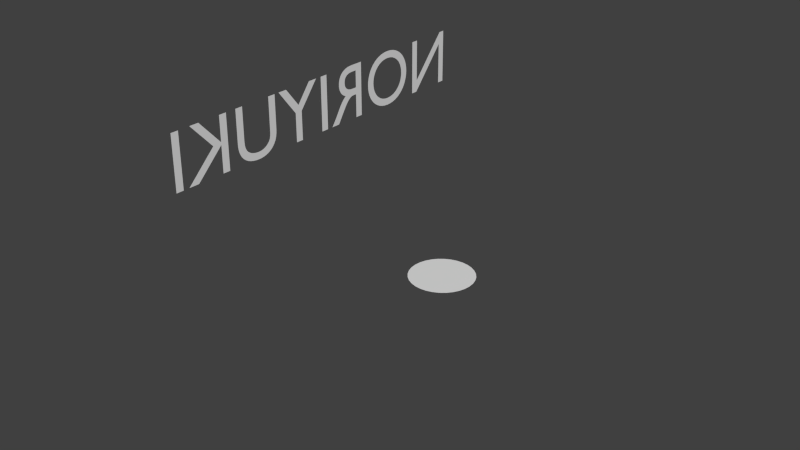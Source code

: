 # Source: person_all.blend  (saved by Blender 2.63.0; exported with 4.5.12 LTS)
import bpy
from mathutils import Matrix  # noqa: F401  (used for matrix-valued properties, if any)

bpy.ops.wm.read_factory_settings(use_empty=True)
scene = bpy.context.scene
scene.name = 'Scene'

# ---- collections
col_collection_1 = bpy.data.collections.new('Collection 1'); scene.collection.children.link(col_collection_1)

# ---- materials (node trees are filled in below, after node groups)
mat_material = bpy.data.materials.new('Material')
mat_material.alpha_threshold = 0.0
mat_material.use_transparent_shadow = False
mat_material.roughness = 0.5
mat_material.line_color = (0.0, 0.0, 0.0, 1.0)

# ---- material node trees

# ---- world
world_world = bpy.data.worlds.new('World'); scene.world = world_world
world_world.color = (0.05088, 0.05088, 0.05088)
world_world.use_sun_shadow = False
world_world.sun_shadow_jitter_overblur = 0.0
world_world.cycles.sampling_method = 'MANUAL'
world_world.cycles.sample_map_resolution = 256

# ---- meshes
me_mesh = bpy.data.meshes.new('Mesh')
me_mesh.from_pydata([(4.6, 0.682, 0.0), (4.502, 0.682, 0.0), (4.502, 0.0, 0.0), (4.6, 0.0, 0.0), (4.055, 0.359, 0.0), (4.352, 0.682, 0.0), (4.23, 0.682, 0.0), (3.943, 0.37, 0.0), (3.943, 0.682, 0.0), (3.845, 0.682, 0.0), (3.845, 0.0, 0.0), (3.943, 0.0, 0.0), (3.943, 0.337, 0.0), (4.29, 0.0, 0.0), (4.425, 0.0, 0.0), (3.71, 0.682, 0.0), (3.612, 0.682, 0.0), (3.612, 0.285, 0.0), (3.612, 0.2693, 0.0), (3.611, 0.2542, 0.0), (3.61, 0.2396, 0.0), (3.609, 0.2257, 0.0), (3.606, 0.2124, 0.0), (3.604, 0.1996, 0.0), (3.6, 0.1875, 0.0), (3.596, 0.176, 0.0), (3.59, 0.165, 0.0), (3.584, 0.1547, 0.0), (3.577, 0.1451, 0.0), (3.569, 0.136, 0.0), (3.561, 0.1284, 0.0), (3.552, 0.1212, 0.0), (3.541, 0.1143, 0.0), (3.53, 0.108, 0.0), (3.518, 0.1021, 0.0), (3.506, 0.09688, 0.0), (3.492, 0.09227, 0.0), (3.477, 0.08837, 0.0), (3.461, 0.08523, 0.0), (3.445, 0.08292, 0.0), (3.427, 0.08149, 0.0), (3.409, 0.081, 0.0), (3.394, 0.0814, 0.0), (3.38, 0.08259, 0.0), (3.367, 0.08458, 0.0), (3.353, 0.08737, 0.0), (3.34, 0.09097, 0.0), (3.328, 0.09538, 0.0), (3.316, 0.1006, 0.0), (3.304, 0.1066, 0.0), (3.293, 0.1135, 0.0), (3.282, 0.1212, 0.0), (3.272, 0.1297, 0.0), (3.262, 0.139, 0.0), (3.255, 0.1468, 0.0), (3.248, 0.1548, 0.0), (3.243, 0.1631, 0.0), (3.238, 0.172, 0.0), (3.233, 0.1815, 0.0), (3.23, 0.1918, 0.0), (3.227, 0.203, 0.0), (3.225, 0.2154, 0.0), (3.223, 0.229, 0.0), (3.222, 0.244, 0.0), (3.221, 0.2607, 0.0), (3.221, 0.279, 0.0), (3.221, 0.682, 0.0), (3.123, 0.682, 0.0), (3.123, 0.258, 0.0), (3.126, 0.2137, 0.0), (3.134, 0.1736, 0.0), (3.147, 0.1378, 0.0), (3.165, 0.1061, 0.0), (3.186, 0.07845, 0.0), (3.211, 0.05475, 0.0), (3.239, 0.03492, 0.0), (3.269, 0.01889, 0.0), (3.302, 0.006562, 0.0), (3.336, -0.002139, 0.0), (3.371, -0.007299, 0.0), (3.407, -0.009, 0.0), (3.456, -0.006739, 0.0), (3.5, -7.87e-05, 0.0), (3.54, 0.0108, 0.0), (3.576, 0.0257, 0.0), (3.607, 0.04446, 0.0), (3.635, 0.06688, 0.0), (3.658, 0.09277, 0.0), (3.677, 0.122, 0.0), (3.691, 0.1543, 0.0), (3.702, 0.1895, 0.0), (3.708, 0.2275, 0.0), (3.71, 0.268, 0.0), (2.759, 0.447, 0.0), (2.576, 0.682, 0.0), (2.458, 0.682, 0.0), (2.711, 0.361, 0.0), (2.711, 0.0, 0.0), (2.809, 0.0, 0.0), (2.809, 0.36, 0.0), (3.062, 0.682, 0.0), (2.944, 0.682, 0.0), (2.382, 0.682, 0.0), (2.284, 0.682, 0.0), (2.284, 0.0, 0.0), (2.382, 0.0, 0.0), (1.681, 0.682, 0.0), (1.681, 0.0, 0.0), (1.779, 0.0, 0.0), (1.779, 0.296, 0.0), (1.82, 0.296, 0.0), (1.832, 0.2956, 0.0), (1.845, 0.2942, 0.0), (1.857, 0.2913, 0.0), (1.869, 0.2867, 0.0), (1.882, 0.2799, 0.0), (1.895, 0.2705, 0.0), (1.91, 0.2582, 0.0), (1.925, 0.2427, 0.0), (1.942, 0.2234, 0.0), (1.96, 0.2002, 0.0), (1.979, 0.1725, 0.0), (2.001, 0.14, 0.0), (2.091, 0.0, 0.0), (2.208, 0.0, 0.0), (2.197, 0.01541, 0.0), (2.187, 0.02931, 0.0), (2.178, 0.04191, 0.0), (2.169, 0.05344, 0.0), (2.162, 0.06415, 0.0), (2.155, 0.07425, 0.0), (2.148, 0.08398, 0.0), (2.142, 0.09356, 0.0), (2.135, 0.1032, 0.0), (2.129, 0.1132, 0.0), (2.122, 0.1237, 0.0), (2.115, 0.135, 0.0), (2.102, 0.1558, 0.0), (2.09, 0.1757, 0.0), (2.078, 0.1946, 0.0), (2.066, 0.2127, 0.0), (2.055, 0.2298, 0.0), (2.043, 0.246, 0.0), (2.031, 0.2613, 0.0), (2.018, 0.2757, 0.0), (2.006, 0.2891, 0.0), (1.992, 0.3017, 0.0), (1.978, 0.3133, 0.0), (1.963, 0.324, 0.0), (1.981, 0.3319, 0.0), (1.997, 0.341, 0.0), (2.012, 0.3512, 0.0), (2.025, 0.3626, 0.0), (2.037, 0.3752, 0.0), (2.047, 0.3888, 0.0), (2.056, 0.4034, 0.0), (2.064, 0.419, 0.0), (2.069, 0.4357, 0.0), (2.074, 0.4532, 0.0), (2.076, 0.4717, 0.0), (2.077, 0.491, 0.0), (2.075, 0.5195, 0.0), (2.07, 0.5461, 0.0), (2.061, 0.5706, 0.0), (2.05, 0.593, 0.0), (2.035, 0.613, 0.0), (2.017, 0.6308, 0.0), (1.996, 0.646, 0.0), (1.972, 0.6587, 0.0), (1.946, 0.6688, 0.0), (1.918, 0.676, 0.0), (1.886, 0.6805, 0.0), (1.853, 0.682, 0.0), (1.779, 0.598, 0.0), (1.842, 0.598, 0.0), (1.865, 0.5972, 0.0), (1.885, 0.5948, 0.0), (1.903, 0.5909, 0.0), (1.919, 0.5855, 0.0), (1.933, 0.5787, 0.0), (1.944, 0.5705, 0.0), (1.954, 0.561, 0.0), (1.962, 0.5501, 0.0), (1.968, 0.5381, 0.0), (1.972, 0.5249, 0.0), (1.975, 0.5105, 0.0), (1.976, 0.495, 0.0), (1.976, 0.4808, 0.0), (1.974, 0.467, 0.0), (1.97, 0.4536, 0.0), (1.965, 0.4409, 0.0), (1.958, 0.429, 0.0), (1.949, 0.4181, 0.0), (1.937, 0.4084, 0.0), (1.924, 0.4001, 0.0), (1.907, 0.3933, 0.0), (1.888, 0.3883, 0.0), (1.867, 0.3851, 0.0), (1.842, 0.384, 0.0), (1.779, 0.384, 0.0), (0.826, 0.341, 0.0), (0.8289, 0.2953, 0.0), (0.8375, 0.2508, 0.0), (0.8515, 0.2083, 0.0), (0.8708, 0.168, 0.0), (0.8952, 0.1307, 0.0), (0.9244, 0.09663, 0.0), (0.9582, 0.06645, 0.0), (0.9965, 0.04063, 0.0), (1.039, 0.01967, 0.0), (1.086, 0.004079, 0.0), (1.136, -0.005646, 0.0), (1.19, -0.009, 0.0), (1.246, -0.005627, 0.0), (1.298, 0.004148, 0.0), (1.345, 0.01981, 0.0), (1.388, 0.04085, 0.0), (1.427, 0.06675, 0.0), (1.461, 0.097, 0.0), (1.49, 0.1311, 0.0), (1.515, 0.1685, 0.0), (1.534, 0.2087, 0.0), (1.548, 0.2512, 0.0), (1.556, 0.2955, 0.0), (1.559, 0.341, 0.0), (1.556, 0.3878, 0.0), (1.547, 0.4329, 0.0), (1.533, 0.4758, 0.0), (1.514, 0.5162, 0.0), (1.489, 0.5535, 0.0), (1.46, 0.5872, 0.0), (1.426, 0.6171, 0.0), (1.387, 0.6425, 0.0), (1.344, 0.663, 0.0), (1.297, 0.6783, 0.0), (1.246, 0.6877, 0.0), (1.192, 0.691, 0.0), (1.138, 0.6877, 0.0), (1.088, 0.6782, 0.0), (1.042, 0.6629, 0.0), (0.9989, 0.6423, 0.0), (0.9603, 0.6168, 0.0), (0.9261, 0.5869, 0.0), (0.8965, 0.553, 0.0), (0.8718, 0.5157, 0.0), (0.8521, 0.4754, 0.0), (0.8378, 0.4326, 0.0), (0.829, 0.3876, 0.0), (0.927, 0.341, 0.0), (0.9293, 0.3776, 0.0), (0.9361, 0.4123, 0.0), (0.947, 0.4449, 0.0), (0.9619, 0.4751, 0.0), (0.9805, 0.5026, 0.0), (1.003, 0.5272, 0.0), (1.028, 0.5488, 0.0), (1.056, 0.5669, 0.0), (1.086, 0.5815, 0.0), (1.12, 0.5922, 0.0), (1.155, 0.5987, 0.0), (1.192, 0.601, 0.0), (1.229, 0.5987, 0.0), (1.265, 0.5922, 0.0), (1.298, 0.5815, 0.0), (1.329, 0.5669, 0.0), (1.357, 0.5488, 0.0), (1.382, 0.5273, 0.0), (1.404, 0.5026, 0.0), (1.423, 0.4751, 0.0), (1.438, 0.4449, 0.0), (1.449, 0.4123, 0.0), (1.456, 0.3776, 0.0), (1.458, 0.341, 0.0), (1.456, 0.3046, 0.0), (1.449, 0.27, 0.0), (1.438, 0.2375, 0.0), (1.423, 0.2074, 0.0), (1.404, 0.1798, 0.0), (1.382, 0.1551, 0.0), (1.357, 0.1335, 0.0), (1.329, 0.1153, 0.0), (1.298, 0.1007, 0.0), (1.265, 0.08991, 0.0), (1.229, 0.08327, 0.0), (1.192, 0.081, 0.0), (1.155, 0.08327, 0.0), (1.12, 0.08991, 0.0), (1.086, 0.1007, 0.0), (1.056, 0.1153, 0.0), (1.028, 0.1335, 0.0), (1.003, 0.1551, 0.0), (0.9805, 0.1798, 0.0), (0.9619, 0.2074, 0.0), (0.947, 0.2375, 0.0), (0.9361, 0.27, 0.0), (0.9293, 0.3046, 0.0), (0.706, 0.682, 0.0), (0.614, 0.682, 0.0), (0.614, 0.154, 0.0), (0.152, 0.682, 0.0), (0.074, 0.682, 0.0), (0.074, 0.0, 0.0), (0.166, 0.0, 0.0), (0.166, 0.525, 0.0), (0.622, 0.0, 0.0), (0.706, 0.0, 0.0)], [], [(2, 0, 1), (2, 3, 0), (10, 8, 9), (10, 7, 8), (7, 5, 6), (7, 4, 5), (10, 12, 7), (12, 4, 7), (12, 14, 4), (10, 11, 12), (13, 14, 12), (68, 66, 67), (68, 65, 66), (17, 15, 16), (17, 92, 15), (18, 92, 17), (68, 64, 65), (19, 92, 18), (19, 91, 92), (68, 63, 64), (69, 63, 68), (20, 91, 19), (69, 62, 63), (21, 91, 20), (69, 61, 62), (21, 90, 91), (22, 90, 21), (69, 60, 61), (70, 60, 69), (23, 90, 22), (70, 59, 60), (24, 90, 23), (70, 58, 59), (24, 89, 90), (25, 89, 24), (70, 57, 58), (26, 89, 25), (71, 57, 70), (71, 56, 57), (27, 89, 26), (71, 55, 56), (71, 54, 55), (28, 89, 27), (28, 88, 89), (71, 53, 54), (29, 88, 28), (71, 52, 53), (72, 52, 71), (30, 88, 29), (72, 51, 52), (31, 88, 30), (31, 87, 88), (72, 50, 51), (32, 87, 31), (33, 87, 32), (72, 49, 50), (34, 87, 33), (72, 48, 49), (73, 48, 72), (35, 87, 34), (73, 47, 48), (36, 87, 35), (73, 46, 47), (36, 86, 87), (37, 86, 36), (73, 45, 46), (38, 86, 37), (73, 44, 45), (39, 86, 38), (73, 43, 44), (40, 86, 39), (73, 42, 43), (41, 86, 40), (73, 41, 42), (73, 86, 41), (74, 86, 73), (74, 85, 86), (75, 85, 74), (75, 84, 85), (76, 84, 75), (76, 83, 84), (77, 83, 76), (77, 82, 83), (78, 82, 77), (78, 81, 82), (79, 81, 78), (79, 80, 81), (96, 94, 95), (96, 93, 94), (93, 100, 101), (93, 99, 100), (96, 99, 93), (97, 99, 96), (97, 98, 99), (104, 102, 103), (104, 105, 102), (107, 173, 106), (173, 172, 106), (173, 171, 172), (173, 170, 171), (173, 169, 170), (173, 168, 169), (173, 167, 168), (173, 166, 167), (173, 165, 166), (173, 174, 165), (174, 164, 165), (107, 199, 173), (175, 164, 174), (176, 164, 175), (177, 164, 176), (177, 163, 164), (178, 163, 177), (179, 163, 178), (180, 163, 179), (180, 162, 163), (181, 162, 180), (182, 162, 181), (183, 162, 182), (183, 161, 162), (184, 161, 183), (185, 161, 184), (185, 160, 161), (186, 160, 185), (187, 160, 186), (187, 159, 160), (188, 159, 187), (188, 158, 159), (189, 158, 188), (190, 158, 189), (190, 157, 158), (191, 157, 190), (191, 156, 157), (192, 156, 191), (192, 155, 156), (193, 155, 192), (194, 155, 193), (194, 154, 155), (195, 154, 194), (196, 154, 195), (196, 153, 154), (197, 153, 196), (198, 153, 197), (107, 109, 199), (109, 198, 199), (109, 153, 198), (109, 152, 153), (109, 151, 152), (109, 150, 151), (109, 149, 150), (109, 148, 149), (109, 147, 148), (109, 146, 147), (109, 110, 146), (110, 111, 146), (111, 145, 146), (107, 108, 109), (112, 145, 111), (113, 145, 112), (114, 145, 113), (114, 144, 145), (115, 144, 114), (116, 144, 115), (116, 143, 144), (117, 143, 116), (117, 142, 143), (118, 142, 117), (118, 141, 142), (119, 141, 118), (119, 140, 141), (120, 140, 119), (120, 139, 140), (121, 139, 120), (121, 138, 139), (121, 137, 138), (122, 137, 121), (122, 136, 137), (123, 136, 122), (123, 135, 136), (123, 134, 135), (123, 133, 134), (123, 132, 133), (123, 131, 132), (123, 130, 131), (123, 129, 130), (123, 128, 129), (123, 127, 128), (123, 126, 127), (123, 125, 126), (123, 124, 125), (237, 235, 236), (237, 234, 235), (238, 234, 237), (238, 233, 234), (239, 233, 238), (239, 232, 233), (240, 232, 239), (240, 231, 232), (241, 231, 240), (241, 230, 231), (242, 260, 241), (260, 230, 241), (242, 259, 260), (261, 230, 260), (262, 230, 261), (242, 258, 259), (263, 230, 262), (242, 257, 258), (263, 229, 230), (243, 257, 242), (264, 229, 263), (243, 256, 257), (265, 229, 264), (243, 255, 256), (265, 228, 229), (244, 255, 243), (266, 228, 265), (244, 254, 255), (267, 228, 266), (244, 253, 254), (267, 227, 228), (245, 253, 244), (268, 227, 267), (245, 252, 253), (268, 226, 227), (246, 252, 245), (269, 226, 268), (246, 251, 252), (270, 226, 269), (246, 250, 251), (270, 225, 226), (247, 250, 246), (271, 225, 270), (247, 249, 250), (271, 224, 225), (200, 249, 247), (272, 224, 271), (200, 248, 249), (201, 248, 200), (201, 295, 248), (273, 224, 272), (273, 223, 224), (201, 294, 295), (274, 223, 273), (274, 222, 223), (202, 294, 201), (202, 293, 294), (275, 222, 274), (275, 221, 222), (203, 293, 202), (276, 221, 275), (203, 292, 293), (276, 220, 221), (204, 292, 203), (277, 220, 276), (204, 291, 292), (278, 220, 277), (204, 290, 291), (278, 219, 220), (205, 290, 204), (279, 219, 278), (205, 289, 290), (280, 219, 279), (205, 288, 289), (280, 218, 219), (206, 288, 205), (281, 218, 280), (206, 287, 288), (282, 218, 281), (206, 286, 287), (282, 217, 218), (207, 286, 206), (283, 217, 282), (207, 285, 286), (284, 217, 283), (207, 284, 285), (207, 217, 284), (207, 216, 217), (208, 216, 207), (208, 215, 216), (209, 215, 208), (209, 214, 215), (210, 214, 209), (210, 213, 214), (211, 213, 210), (211, 212, 213), (301, 299, 300), (301, 303, 299), (303, 298, 299), (298, 296, 297), (298, 305, 296), (301, 302, 303), (304, 298, 303), (304, 305, 298)])
me_mesh.use_remesh_preserve_volume = False
me_mesh.use_remesh_preserve_attributes = False
me_mesh.use_mirror_vertex_groups = False
me_mesh.update()
me_circle_003 = bpy.data.meshes.new('Circle.003')
me_circle_003.from_pydata([(0.0, 1.0, 0.0), (-0.1951, 0.9808, 0.0), (-0.3827, 0.9239, 0.0), (-0.5556, 0.8315, 0.0), (-0.7071, 0.7071, 0.0), (-0.8315, 0.5556, 0.0), (-0.9239, 0.3827, 0.0), (-0.9808, 0.1951, 0.0), (-1.0, 7.55e-08, 0.0), (-0.9808, -0.1951, 0.0), (-0.9239, -0.3827, 0.0), (-0.8315, -0.5556, 0.0), (-0.7071, -0.7071, 0.0), (-0.5556, -0.8315, 0.0), (-0.3827, -0.9239, 0.0), (-0.1951, -0.9808, 0.0), (3.258e-07, -1.0, 0.0), (0.1951, -0.9808, 0.0), (0.3827, -0.9239, 0.0), (0.5556, -0.8315, 0.0), (0.7071, -0.7071, 0.0), (0.8315, -0.5556, 0.0), (0.9239, -0.3827, 0.0), (0.9808, -0.1951, 0.0), (1.0, 9.656e-07, 0.0), (0.9808, 0.1951, 0.0), (0.9239, 0.3827, 0.0), (0.8315, 0.5556, 0.0), (0.7071, 0.7071, 0.0), (0.5556, 0.8315, 0.0), (0.3827, 0.9239, 0.0), (0.1951, 0.9808, 0.0)], [(1, 0), (2, 1), (3, 2), (4, 3), (5, 4), (6, 5), (7, 6), (8, 7), (9, 8), (10, 9), (11, 10), (12, 11), (13, 12), (14, 13), (15, 14), (16, 15), (17, 16), (18, 17), (19, 18), (20, 19), (21, 20), (22, 21), (23, 22), (24, 23), (25, 24), (26, 25), (27, 26), (28, 27), (29, 28), (30, 29), (31, 30), (31, 0)], [])
me_circle_003.use_remesh_preserve_volume = False
me_circle_003.use_remesh_preserve_attributes = False
me_circle_003.use_mirror_vertex_groups = False
me_circle_003.update()
me_circle_002 = bpy.data.meshes.new('Circle.002')
me_circle_002.from_pydata([(0.0, 1.0, 0.0), (-0.1951, 0.9808, 0.0), (-0.3827, 0.9239, 0.0), (-0.5556, 0.8315, 0.0), (-0.7071, 0.7071, 0.0), (-0.8315, 0.5556, 0.0), (-0.9239, 0.3827, 0.0), (-0.9808, 0.1951, 0.0), (-1.0, 7.55e-08, 0.0), (-0.9808, -0.1951, 0.0), (-0.9239, -0.3827, 0.0), (-0.8315, -0.5556, 0.0), (-0.7071, -0.7071, 0.0), (-0.5556, -0.8315, 0.0), (-0.3827, -0.9239, 0.0), (-0.1951, -0.9808, 0.0), (3.258e-07, -1.0, 0.0), (0.1951, -0.9808, 0.0), (0.3827, -0.9239, 0.0), (0.5556, -0.8315, 0.0), (0.7071, -0.7071, 0.0), (0.8315, -0.5556, 0.0), (0.9239, -0.3827, 0.0), (0.9808, -0.1951, 0.0), (1.0, 9.656e-07, 0.0), (0.9808, 0.1951, 0.0), (0.9239, 0.3827, 0.0), (0.8315, 0.5556, 0.0), (0.7071, 0.7071, 0.0), (0.5556, 0.8315, 0.0), (0.3827, 0.9239, 0.0), (0.1951, 0.9808, 0.0)], [(1, 0), (2, 1), (3, 2), (4, 3), (5, 4), (6, 5), (7, 6), (8, 7), (9, 8), (10, 9), (11, 10), (12, 11), (13, 12), (14, 13), (15, 14), (16, 15), (17, 16), (18, 17), (19, 18), (20, 19), (21, 20), (22, 21), (23, 22), (24, 23), (25, 24), (26, 25), (27, 26), (28, 27), (29, 28), (30, 29), (31, 30), (31, 0)], [])
me_circle_002.use_remesh_preserve_volume = False
me_circle_002.use_remesh_preserve_attributes = False
me_circle_002.use_mirror_vertex_groups = False
me_circle_002.update()
me_circle = bpy.data.meshes.new('Circle')
me_circle.from_pydata([(0.0, 1.0, 0.0), (-0.1951, 0.9808, 0.0), (-0.3827, 0.9239, 0.0), (-0.5556, 0.8315, 0.0), (-0.7071, 0.7071, 0.0), (-0.8315, 0.5556, 0.0), (-0.9239, 0.3827, 0.0), (-0.9808, 0.1951, 0.0), (-1.0, 7.55e-08, 0.0), (-0.9808, -0.1951, 0.0), (-0.9239, -0.3827, 0.0), (-0.8315, -0.5556, 0.0), (-0.7071, -0.7071, 0.0), (-0.5556, -0.8315, 0.0), (-0.3827, -0.9239, 0.0), (-0.1951, -0.9808, 0.0), (3.258e-07, -1.0, 0.0), (0.1951, -0.9808, 0.0), (0.3827, -0.9239, 0.0), (0.5556, -0.8315, 0.0), (0.7071, -0.7071, 0.0), (0.8315, -0.5556, 0.0), (0.9239, -0.3827, 0.0), (0.9808, -0.1951, 0.0), (1.0, 9.656e-07, 0.0), (0.9808, 0.1951, 0.0), (0.9239, 0.3827, 0.0), (0.8315, 0.5556, 0.0), (0.7071, 0.7071, 0.0), (0.5556, 0.8315, 0.0), (0.3827, 0.9239, 0.0), (0.1951, 0.9808, 0.0)], [], [(1, 0, 31), (1, 31, 30), (2, 1, 30), (2, 30, 3), (28, 3, 30), (29, 28, 30), (4, 3, 28), (4, 28, 5), (5, 27, 26), (6, 5, 26), (6, 26, 25), (7, 6, 25), (7, 25, 24), (8, 7, 24), (8, 24, 23), (9, 8, 23), (9, 23, 22), (10, 9, 22), (10, 22, 21), (11, 10, 21), (11, 21, 20), (12, 11, 20), (12, 20, 19), (13, 12, 19), (13, 19, 18), (18, 17, 13), (15, 14, 13), (17, 15, 13), (15, 17, 16), (28, 27, 5)])
me_circle.materials.append(mat_material)
me_circle.use_remesh_preserve_volume = False
me_circle.use_remesh_preserve_attributes = False
me_circle.use_mirror_vertex_groups = False
me_circle.update()

# ---- curves / text
cu_nurbspath_002 = bpy.data.curves.new('NurbsPath.002', 'CURVE')
cu_nurbspath_002.dimensions = '3D'
_sp = cu_nurbspath_002.splines.new('NURBS'); _sp.points.add(4)
_sp.points.foreach_set('co', [-2.0, 0.0, 0.0, 1.0, -1.0, 0.0, 0.0, 1.0, 0.0, 0.0, 0.0, 1.0, 1.0, 0.0, 0.0, 1.0, 2.0, 0.0, 0.0, 1.0])
_sp.order_u = 5
_sp.order_v = 0
_sp.use_endpoint_u = True
cu_nurbspath_002.use_path = True
cu_nurbspath_002.use_path_clamp = True
cu_nurbspath_002.bevel_resolution = 0
cu_nurbspath_002.fill_mode = 'HALF'
cu_nurbspath_001 = bpy.data.curves.new('NurbsPath.001', 'CURVE')
cu_nurbspath_001.dimensions = '3D'
_sp = cu_nurbspath_001.splines.new('NURBS'); _sp.points.add(4)
_sp.points.foreach_set('co', [-2.0, 0.0, 0.0, 1.0, -1.0, 0.0, 0.0, 1.0, 0.0, 0.0, 0.0, 1.0, 1.0, 0.0, 0.0, 1.0, 2.0, 0.0, 0.0, 1.0])
_sp.order_u = 5
_sp.order_v = 0
_sp.use_endpoint_u = True
cu_nurbspath_001.use_path = True
cu_nurbspath_001.use_path_clamp = True
cu_nurbspath_001.bevel_resolution = 0
cu_nurbspath_001.fill_mode = 'HALF'
cu_nurbspath = bpy.data.curves.new('NurbsPath', 'CURVE')
cu_nurbspath.dimensions = '3D'
_sp = cu_nurbspath.splines.new('NURBS'); _sp.points.add(4)
_sp.points.foreach_set('co', [-2.0, 0.0, 0.0, 1.0, -1.0, 0.0, 0.0, 1.0, 0.0, 0.0, 0.0, 1.0, 1.0, 0.0, 0.0, 1.0, 2.0, 0.0, 0.0, 1.0])
_sp.order_u = 5
_sp.order_v = 0
_sp.use_endpoint_u = True
cu_nurbspath.use_path = True
cu_nurbspath.use_path_clamp = True
cu_nurbspath.bevel_resolution = 0
cu_nurbspath.fill_mode = 'HALF'

# ---- objects
ob_noriyuki = bpy.data.objects.new('NORIYUKI', me_mesh)
ob_nurbspath_002 = bpy.data.objects.new('NurbsPath.002', cu_nurbspath_002)
ob_nurbspath_001 = bpy.data.objects.new('NurbsPath.001', cu_nurbspath_001)
ob_circle_002 = bpy.data.objects.new('Circle.002', me_circle_003)
ob_nurbspath = bpy.data.objects.new('NurbsPath', cu_nurbspath)
ob_circle_001 = bpy.data.objects.new('Circle.001', me_circle_002)
ob_circle = bpy.data.objects.new('Circle', me_circle)

# ---- transforms, parenting, visibility, modifiers, constraints
ob_noriyuki.location = (0.0, 0.0, 3.0)
ob_noriyuki.rotation_euler = (1.571, 0.0, -1.571)
ob_noriyuki.lineart.crease_threshold = 0.0
ob_nurbspath_002.location = (0.0, 0.0, 1.0)
ob_nurbspath_002.rotation_euler = (0.0, 0.0, 1.571)
ob_nurbspath_002.scale = (0.5, 1.0, 1.0)
ob_nurbspath_002.lineart.crease_threshold = 0.0
ob_nurbspath_001.location = (0.5, 0.0, 1.0)
ob_nurbspath_001.scale = (0.75, 1.0, 1.0)
ob_nurbspath_001.lineart.crease_threshold = 0.0
ob_circle_002.location = (0.0, 0.0, 1.0)
ob_circle_002.scale = (0.75, 0.75, 0.75)
ob_circle_002.lineart.crease_threshold = 0.0
ob_nurbspath.location = (0.0, 0.0, 1.0)
ob_nurbspath.rotation_euler = (0.0, 1.571, 0.0)
ob_nurbspath.scale = (0.5, 1.0, 0.0)
ob_nurbspath.lineart.crease_threshold = 0.0
ob_circle_001.location = (0.0, 0.0, 0.0)
ob_circle_001.lineart.crease_threshold = 0.0
ob_circle.location = (0.0, 0.0, 0.0)
ob_circle.scale = (0.5, 0.5, 0.5)
ob_circle.lineart.crease_threshold = 0.0

# ---- collection membership
col_collection_1.objects.link(ob_noriyuki)
col_collection_1.objects.link(ob_nurbspath_002)
col_collection_1.objects.link(ob_nurbspath_001)
col_collection_1.objects.link(ob_circle_002)
col_collection_1.objects.link(ob_nurbspath)
col_collection_1.objects.link(ob_circle_001)
col_collection_1.objects.link(ob_circle)

# ---- scene / render settings (as saved in the file)
scene.frame_start = 1; scene.frame_end = 250; scene.frame_set(0)
scene.render.engine = 'BLENDER_EEVEE_NEXT'
scene.render.image_settings.color_mode = 'RGB'
scene.render.image_settings.compression = 90
scene.render.resolution_percentage = 50
scene.render.dither_intensity = 0.0
scene.render.bake_margin = 2
scene.render.bake_bias = 0.0
scene.cycles.use_denoising = False
scene.cycles.samples = 10
scene.cycles.sampling_pattern = 'TABULATED_SOBOL'
scene.cycles.light_sampling_threshold = 0.0
scene.cycles.use_adaptive_sampling = False
scene.cycles.use_light_tree = False
scene.cycles.blur_glossy = 0.0
scene.cycles.volume_bounces = 1
scene.cycles.pixel_filter_type = 'GAUSSIAN'
scene.cycles.sample_clamp_indirect = 0.0
scene.view_settings.view_transform = 'Standard'
bpy.context.view_layer.update()

# ---- added for rendering (the .blend has no active camera and no usable light): camera, sun
cam_auto = bpy.data.cameras.new('AutoCamera')
cam_auto.lens = 50.0
cam_auto.sensor_width = 36.0
cam_auto.clip_end = 1000.0
ob_auto_camera = bpy.data.objects.new('AutoCamera', cam_auto)
scene.collection.objects.link(ob_auto_camera)
ob_auto_camera.location = (8.51399, -11.1668, 8.00669)
ob_auto_camera.rotation_euler = (1.09748, -7.21219e-08, 0.694738)
scene.camera = ob_auto_camera
light_auto_sun = bpy.data.lights.new('AutoSun', 'SUN')
light_auto_sun.energy = 3.0
light_auto_sun.angle = 0.0523599
ob_auto_sun = bpy.data.objects.new('AutoSun', light_auto_sun)
scene.collection.objects.link(ob_auto_sun)
ob_auto_sun.rotation_euler = (0.872665, 0.174533, 0.523599)
bpy.context.view_layer.update()
